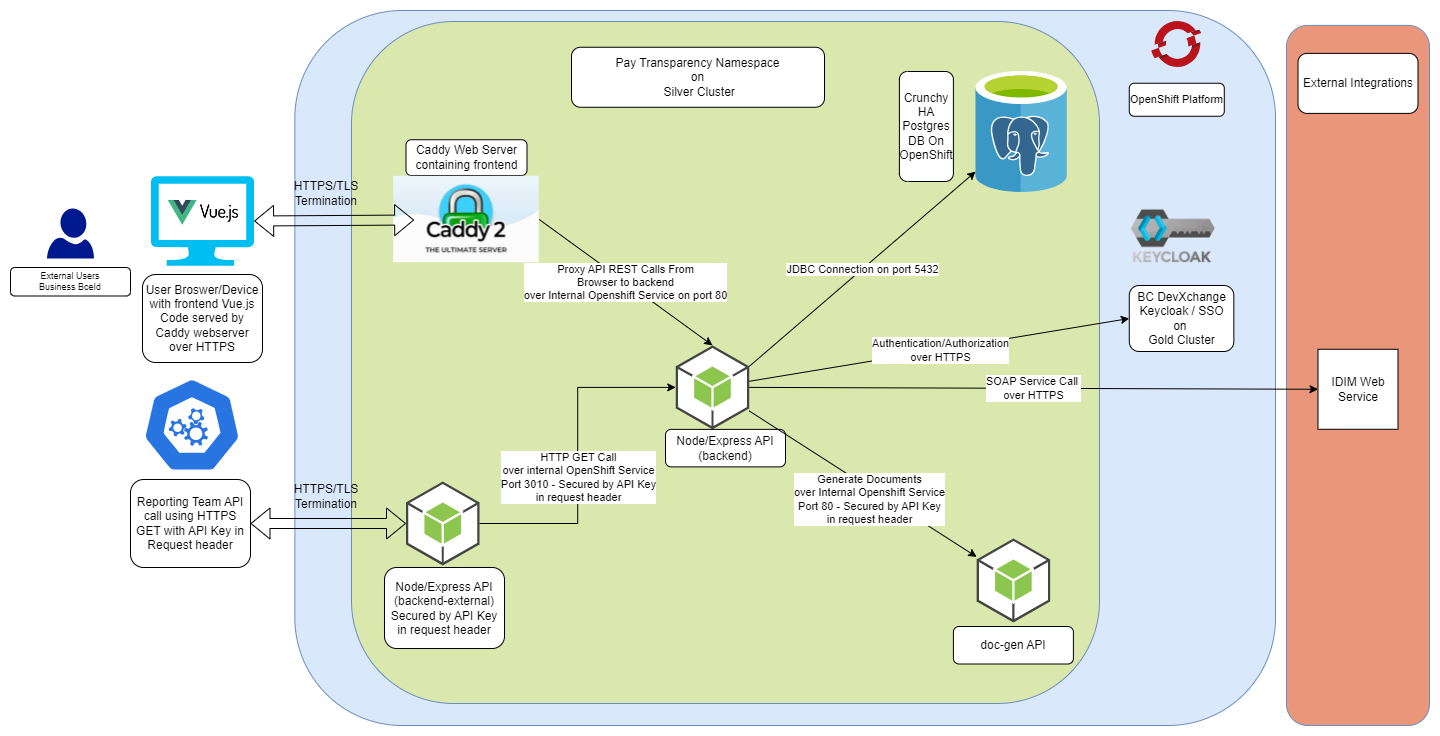

The diagram above was exported from draw.io. Its source (the exported page's mxGraphModel, read from the mxfile embedded in the PNG):
<mxGraphModel dx="1674" dy="1573" grid="1" gridSize="11" guides="1" tooltips="1" connect="1" arrows="1" fold="1" page="1" pageScale="1" pageWidth="1169" pageHeight="827" background="none" math="0" shadow="0">
  <root>
    <mxCell id="0" />
    <mxCell id="1" parent="0" />
    <mxCell id="Dejl1EHgX0Egc-d-bemE-26" value="`" style="rounded=1;whiteSpace=wrap;html=1;fillColor=#dae8fc;strokeColor=#6c8ebf;" parent="1" vertex="1">
      <mxGeometry x="284.38" y="-99" width="980.62" height="715" as="geometry" />
    </mxCell>
    <mxCell id="fdkoNqw9oe1VA67Y62dj-11" value="`" style="rounded=1;whiteSpace=wrap;html=1;fillColor=#dae8ad;strokeColor=#6c8ebf;" parent="1" vertex="1">
      <mxGeometry x="341" y="-88" width="748" height="682" as="geometry" />
    </mxCell>
    <mxCell id="SB_mpgMmpFjguFMvalku-5" value="" style="outlineConnect=0;dashed=0;verticalLabelPosition=bottom;verticalAlign=top;align=center;html=1;shape=mxgraph.aws3.android;fillColor=#8CC64F;gradientColor=none;" parent="1" vertex="1">
      <mxGeometry x="665.25" y="235.88" width="73.5" height="84" as="geometry" />
    </mxCell>
    <mxCell id="SB_mpgMmpFjguFMvalku-6" value="Node/Express API&lt;br&gt;(backend)" style="rounded=1;whiteSpace=wrap;html=1;" parent="1" vertex="1">
      <mxGeometry x="655" y="319.88" width="120" height="37.5" as="geometry" />
    </mxCell>
    <mxCell id="VnQoZkpu8_wD3-fmnFL3-3" value="" style="sketch=0;aspect=fixed;pointerEvents=1;shadow=0;dashed=0;html=1;strokeColor=none;labelPosition=center;verticalLabelPosition=bottom;verticalAlign=top;align=center;fillColor=#00188D;shape=mxgraph.azure.user;fontSize=9;" parent="1" vertex="1">
      <mxGeometry x="36.5" y="99" width="47" height="50" as="geometry" />
    </mxCell>
    <mxCell id="VnQoZkpu8_wD3-fmnFL3-4" value="External Users&lt;br&gt;Business BceId" style="rounded=1;whiteSpace=wrap;html=1;fontSize=9;" parent="1" vertex="1">
      <mxGeometry y="158" width="120" height="28.5" as="geometry" />
    </mxCell>
    <mxCell id="fdkoNqw9oe1VA67Y62dj-2" value="" style="verticalLabelPosition=bottom;html=1;verticalAlign=top;align=center;strokeColor=none;fillColor=#00BEF2;shape=mxgraph.azure.computer;pointerEvents=1;" parent="1" vertex="1">
      <mxGeometry x="140.37" y="66.75" width="103.25" height="89.5" as="geometry" />
    </mxCell>
    <mxCell id="fdkoNqw9oe1VA67Y62dj-3" value="User Broswer/Device with frontend Vue.js Code served by Caddy webserver over HTTPS" style="rounded=1;whiteSpace=wrap;html=1;" parent="1" vertex="1">
      <mxGeometry x="132" y="165" width="120" height="88" as="geometry" />
    </mxCell>
    <mxCell id="fdkoNqw9oe1VA67Y62dj-7" value="" style="sketch=0;aspect=fixed;html=1;points=[];align=center;image;fontSize=12;image=img/lib/mscae/OpenShift.svg;" parent="1" vertex="1">
      <mxGeometry x="1141.2800000000002" y="-88" width="50" height="46" as="geometry" />
    </mxCell>
    <mxCell id="fdkoNqw9oe1VA67Y62dj-10" value="&lt;font style=&quot;font-size: 11px;&quot;&gt;OpenShift Platform&lt;/font&gt;" style="rounded=1;whiteSpace=wrap;html=1;" parent="1" vertex="1">
      <mxGeometry x="1118.7800000000002" y="-26.25" width="95" height="33" as="geometry" />
    </mxCell>
    <mxCell id="jMKWt5ZAdhQBftQGj2K4-3" value="Caddy Web Server containing frontend" style="rounded=1;whiteSpace=wrap;html=1;" parent="1" vertex="1">
      <mxGeometry x="395.5" y="30.25" width="121" height="35.75" as="geometry" />
    </mxCell>
    <mxCell id="Sa8QTSbO3vtyegJ3GiD7-3" value="" style="image;sketch=0;aspect=fixed;html=1;points=[];align=center;fontSize=12;image=img/lib/mscae/Azure_Database_for_PostgreSQL_servers.svg;" parent="1" vertex="1">
      <mxGeometry x="965.15" y="-38" width="91.96" height="121" as="geometry" />
    </mxCell>
    <mxCell id="Sa8QTSbO3vtyegJ3GiD7-6" value="Crunchy HA Postgres DB On OpenShift" style="rounded=1;whiteSpace=wrap;html=1;" parent="1" vertex="1">
      <mxGeometry x="888.9" y="-38" width="54" height="110" as="geometry" />
    </mxCell>
    <mxCell id="Sa8QTSbO3vtyegJ3GiD7-7" value="" style="shape=image;verticalLabelPosition=bottom;labelBackgroundColor=default;verticalAlign=top;aspect=fixed;imageAspect=0;image=data:image/png,(base64 omitted: 4056 chars);" parent="1" vertex="1">
      <mxGeometry x="151.75" y="83" width="80.5" height="40.25" as="geometry" />
    </mxCell>
    <mxCell id="Sa8QTSbO3vtyegJ3GiD7-10" value="" style="shape=image;verticalLabelPosition=bottom;labelBackgroundColor=default;verticalAlign=top;aspect=fixed;imageAspect=0;image=https://www.marcus-povey.co.uk/wp-content/avatar.png;" parent="1" vertex="1">
      <mxGeometry x="1118.7800000000002" y="83" width="88" height="88" as="geometry" />
    </mxCell>
    <mxCell id="Sa8QTSbO3vtyegJ3GiD7-15" value="" style="shape=image;verticalLabelPosition=bottom;labelBackgroundColor=default;verticalAlign=top;aspect=fixed;imageAspect=0;image=data:image/jpeg,(base64 omitted: 8832 chars);" parent="1" vertex="1">
      <mxGeometry x="383.25" y="66.75" width="145.5" height="86.5" as="geometry" />
    </mxCell>
    <mxCell id="Sa8QTSbO3vtyegJ3GiD7-23" value="BC DevXchange Keycloak / SSO&lt;br&gt;on&amp;nbsp;&lt;br&gt;Gold Cluster" style="rounded=1;whiteSpace=wrap;html=1;" parent="1" vertex="1">
      <mxGeometry x="1118.78" y="176" width="104.56" height="66" as="geometry" />
    </mxCell>
    <mxCell id="Dejl1EHgX0Egc-d-bemE-4" value="" style="outlineConnect=0;dashed=0;verticalLabelPosition=bottom;verticalAlign=top;align=center;html=1;shape=mxgraph.aws3.android;fillColor=#8CC64F;gradientColor=none;" parent="1" vertex="1">
      <mxGeometry x="966.15" y="429" width="73.5" height="84" as="geometry" />
    </mxCell>
    <mxCell id="Dejl1EHgX0Egc-d-bemE-5" value="doc-gen API" style="rounded=1;whiteSpace=wrap;html=1;" parent="1" vertex="1">
      <mxGeometry x="942.9" y="517" width="120" height="37.5" as="geometry" />
    </mxCell>
    <mxCell id="Dejl1EHgX0Egc-d-bemE-10" value="Generate Documents &lt;br&gt;over Internal Openshift Service &lt;br&gt;Port 80 - Secured by API Key&lt;br&gt;in request header" style="endArrow=classic;html=1;rounded=0;" parent="1" source="SB_mpgMmpFjguFMvalku-5" target="Dejl1EHgX0Egc-d-bemE-4" edge="1">
      <mxGeometry x="0.1027" y="-9" relative="1" as="geometry">
        <mxPoint x="495" y="391.75" as="sourcePoint" />
        <mxPoint x="601.5" y="391.75" as="targetPoint" />
        <mxPoint as="offset" />
      </mxGeometry>
    </mxCell>
    <mxCell id="Dejl1EHgX0Egc-d-bemE-16" value="" style="endArrow=classic;html=1;rounded=0;entryX=0;entryY=0.5;entryDx=0;entryDy=0;" parent="1" target="Sa8QTSbO3vtyegJ3GiD7-23" edge="1" source="SB_mpgMmpFjguFMvalku-5">
      <mxGeometry relative="1" as="geometry">
        <mxPoint x="491.5" y="383.75" as="sourcePoint" />
        <mxPoint x="990.98" y="252.32724295282264" as="targetPoint" />
      </mxGeometry>
    </mxCell>
    <mxCell id="Dejl1EHgX0Egc-d-bemE-17" value="Authentication/Authorization&lt;br&gt;over HTTPS" style="edgeLabel;resizable=0;html=1;align=center;verticalAlign=middle;" parent="Dejl1EHgX0Egc-d-bemE-16" connectable="0" vertex="1">
      <mxGeometry relative="1" as="geometry" />
    </mxCell>
    <mxCell id="Dejl1EHgX0Egc-d-bemE-20" value="Proxy API REST Calls From &lt;br&gt;Browser to backend&lt;br&gt;over Internal Openshift Service on port 80" style="endArrow=classic;html=1;rounded=0;exitX=1;exitY=0.5;exitDx=0;exitDy=0;entryX=0.5;entryY=0;entryDx=0;entryDy=0;entryPerimeter=0;" parent="1" source="Sa8QTSbO3vtyegJ3GiD7-15" target="SB_mpgMmpFjguFMvalku-5" edge="1">
      <mxGeometry relative="1" as="geometry">
        <mxPoint x="506" y="196.75" as="sourcePoint" />
        <mxPoint x="666" y="196.75" as="targetPoint" />
      </mxGeometry>
    </mxCell>
    <mxCell id="Dejl1EHgX0Egc-d-bemE-24" value="JDBC Connection on port 5432" style="endArrow=classic;html=1;rounded=0;exitX=1;exitY=0.25;exitDx=0;exitDy=0;exitPerimeter=0;" parent="1" source="SB_mpgMmpFjguFMvalku-5" target="Sa8QTSbO3vtyegJ3GiD7-3" edge="1">
      <mxGeometry relative="1" as="geometry">
        <mxPoint x="290" y="392.2753802896925" as="sourcePoint" />
        <mxPoint x="426.5" y="213.5" as="targetPoint" />
      </mxGeometry>
    </mxCell>
    <mxCell id="Dejl1EHgX0Egc-d-bemE-28" value="Pay Transparency Namespace &lt;br&gt;on &lt;br&gt;&amp;nbsp; Silver Cluster&amp;nbsp;" style="rounded=1;whiteSpace=wrap;html=1;" parent="1" vertex="1">
      <mxGeometry x="561" y="-62.25" width="253" height="60" as="geometry" />
    </mxCell>
    <mxCell id="Dejl1EHgX0Egc-d-bemE-29" value="" style="shape=flexArrow;endArrow=classic;startArrow=classic;html=1;rounded=0;exitX=1;exitY=0.5;exitDx=0;exitDy=0;exitPerimeter=0;" parent="1" source="fdkoNqw9oe1VA67Y62dj-2" edge="1">
      <mxGeometry width="100" height="100" relative="1" as="geometry">
        <mxPoint x="263.9999999999999" y="111.5" as="sourcePoint" />
        <mxPoint x="403.63" y="110.51381956869773" as="targetPoint" />
      </mxGeometry>
    </mxCell>
    <mxCell id="Dejl1EHgX0Egc-d-bemE-30" value="HTTPS/TLS Termination" style="text;html=1;strokeColor=none;fillColor=none;align=center;verticalAlign=middle;whiteSpace=wrap;rounded=0;" parent="1" vertex="1">
      <mxGeometry x="286" y="69" width="60" height="30" as="geometry" />
    </mxCell>
    <mxCell id="Dejl1EHgX0Egc-d-bemE-33" value="`" style="rounded=1;whiteSpace=wrap;html=1;fillColor=#E9967A;strokeColor=#6c8ebf;" parent="1" vertex="1">
      <mxGeometry x="1276" y="-84.11" width="143" height="700.11" as="geometry" />
    </mxCell>
    <mxCell id="Dejl1EHgX0Egc-d-bemE-34" value="External Integrations" style="rounded=1;whiteSpace=wrap;html=1;" parent="1" vertex="1">
      <mxGeometry x="1287.5" y="-56.11" width="120" height="60" as="geometry" />
    </mxCell>
    <mxCell id="Dejl1EHgX0Egc-d-bemE-35" value="IDIM Web Service" style="whiteSpace=wrap;html=1;aspect=fixed;" parent="1" vertex="1">
      <mxGeometry x="1307.5" y="239.76999999999998" width="80" height="80" as="geometry" />
    </mxCell>
    <mxCell id="Dejl1EHgX0Egc-d-bemE-36" value="SOAP Service Call&amp;nbsp;&lt;br&gt;over HTTPS" style="endArrow=classic;html=1;rounded=0;exitX=1;exitY=0.5;exitDx=0;exitDy=0;exitPerimeter=0;entryX=0;entryY=0.5;entryDx=0;entryDy=0;" parent="1" source="SB_mpgMmpFjguFMvalku-5" target="Dejl1EHgX0Egc-d-bemE-35" edge="1">
      <mxGeometry relative="1" as="geometry">
        <mxPoint x="528" y="165" as="sourcePoint" />
        <mxPoint x="628" y="165" as="targetPoint" />
      </mxGeometry>
    </mxCell>
    <mxCell id="Zzr6aXyd-R-XrvP2hO5q-3" value="" style="outlineConnect=0;dashed=0;verticalLabelPosition=bottom;verticalAlign=top;align=center;html=1;shape=mxgraph.aws3.android;fillColor=#8CC64F;gradientColor=none;" vertex="1" parent="1">
      <mxGeometry x="395.5" y="372" width="73.5" height="84" as="geometry" />
    </mxCell>
    <mxCell id="Zzr6aXyd-R-XrvP2hO5q-4" value="Node/Express API&lt;br&gt;(backend-external)&lt;br&gt;Secured by API Key in request header" style="rounded=1;whiteSpace=wrap;html=1;" vertex="1" parent="1">
      <mxGeometry x="374" y="458" width="120" height="81" as="geometry" />
    </mxCell>
    <mxCell id="Zzr6aXyd-R-XrvP2hO5q-5" value="" style="shape=flexArrow;endArrow=classic;startArrow=classic;html=1;rounded=0;exitX=1;exitY=0.5;exitDx=0;exitDy=0;entryX=0;entryY=0.5;entryDx=0;entryDy=0;entryPerimeter=0;" edge="1" parent="1" source="Zzr6aXyd-R-XrvP2hO5q-9" target="Zzr6aXyd-R-XrvP2hO5q-3">
      <mxGeometry width="100" height="100" relative="1" as="geometry">
        <mxPoint x="246.1799999999999" y="416.5" as="sourcePoint" />
        <mxPoint x="385.81" y="415.5138195686977" as="targetPoint" />
      </mxGeometry>
    </mxCell>
    <mxCell id="Zzr6aXyd-R-XrvP2hO5q-6" value="HTTPS/TLS Termination" style="text;html=1;strokeColor=none;fillColor=none;align=center;verticalAlign=middle;whiteSpace=wrap;rounded=0;" vertex="1" parent="1">
      <mxGeometry x="286" y="372" width="60" height="30" as="geometry" />
    </mxCell>
    <mxCell id="Zzr6aXyd-R-XrvP2hO5q-9" value="Reporting Team API call using HTTPS GET with API Key in Request header" style="rounded=1;whiteSpace=wrap;html=1;" vertex="1" parent="1">
      <mxGeometry x="120" y="370" width="120" height="88" as="geometry" />
    </mxCell>
    <mxCell id="Zzr6aXyd-R-XrvP2hO5q-12" value="" style="aspect=fixed;sketch=0;html=1;dashed=0;whitespace=wrap;fillColor=#2875E2;strokeColor=#ffffff;points=[[0.005,0.63,0],[0.1,0.2,0],[0.9,0.2,0],[0.5,0,0],[0.995,0.63,0],[0.72,0.99,0],[0.5,1,0],[0.28,0.99,0]];shape=mxgraph.kubernetes.icon2;prIcon=api" vertex="1" parent="1">
      <mxGeometry x="132" y="267.92" width="99" height="95.05" as="geometry" />
    </mxCell>
    <mxCell id="Zzr6aXyd-R-XrvP2hO5q-13" style="edgeStyle=orthogonalEdgeStyle;rounded=0;orthogonalLoop=1;jettySize=auto;html=1;entryX=0;entryY=0.5;entryDx=0;entryDy=0;entryPerimeter=0;" edge="1" parent="1" source="Zzr6aXyd-R-XrvP2hO5q-3" target="SB_mpgMmpFjguFMvalku-5">
      <mxGeometry relative="1" as="geometry" />
    </mxCell>
    <mxCell id="Zzr6aXyd-R-XrvP2hO5q-14" value="HTTP GET Call&lt;br&gt;over internal OpenShift Service &lt;br&gt;Port 3010 - Secured by API Key&lt;br&gt;in request header" style="edgeLabel;html=1;align=center;verticalAlign=middle;resizable=0;points=[];" vertex="1" connectable="0" parent="Zzr6aXyd-R-XrvP2hO5q-13">
      <mxGeometry x="-0.1262" relative="1" as="geometry">
        <mxPoint as="offset" />
      </mxGeometry>
    </mxCell>
  </root>
</mxGraphModel>